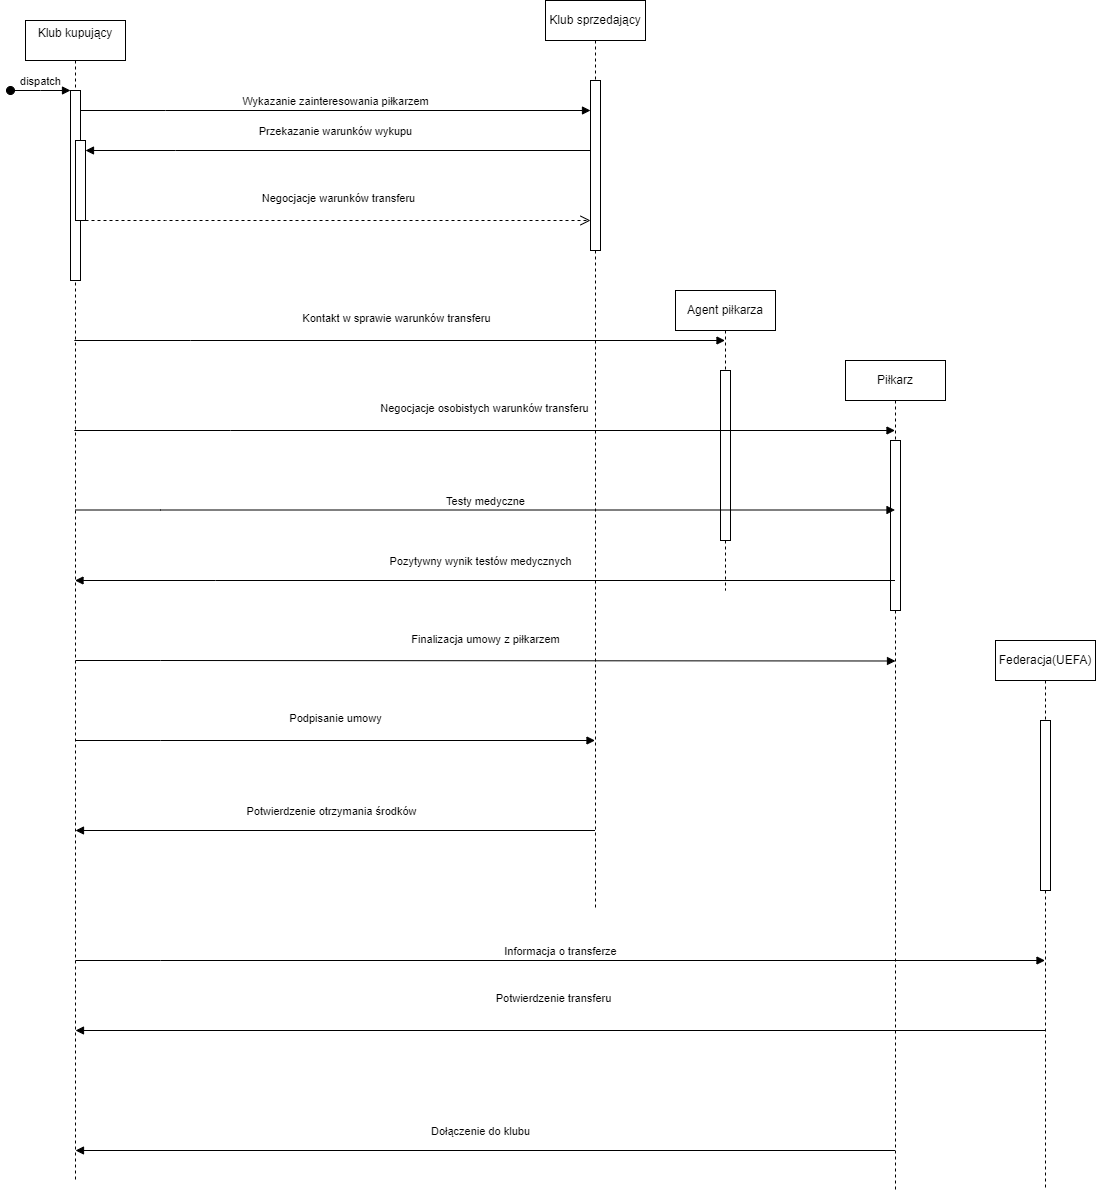

The diagram above was exported from draw.io. Its source (the exported page's mxGraphModel, read from the mxfile embedded in the PNG):
<mxGraphModel dx="2390" dy="1300" grid="1" gridSize="10" guides="1" tooltips="1" connect="1" arrows="1" fold="1" page="1" pageScale="1" pageWidth="850" pageHeight="1100" math="0" shadow="0">
  <root>
    <mxCell id="0" />
    <mxCell id="1" parent="0" />
    <mxCell id="aM9ryv3xv72pqoxQDRHE-1" value="Klub kupujący&lt;div&gt;&lt;br&gt;&lt;/div&gt;" style="shape=umlLifeline;perimeter=lifelinePerimeter;whiteSpace=wrap;html=1;container=0;dropTarget=0;collapsible=0;recursiveResize=0;outlineConnect=0;portConstraint=eastwest;newEdgeStyle={&quot;edgeStyle&quot;:&quot;elbowEdgeStyle&quot;,&quot;elbow&quot;:&quot;vertical&quot;,&quot;curved&quot;:0,&quot;rounded&quot;:0};" parent="1" vertex="1">
      <mxGeometry x="40" y="30" width="100" height="1160" as="geometry" />
    </mxCell>
    <mxCell id="aM9ryv3xv72pqoxQDRHE-2" value="" style="html=1;points=[];perimeter=orthogonalPerimeter;outlineConnect=0;targetShapes=umlLifeline;portConstraint=eastwest;newEdgeStyle={&quot;edgeStyle&quot;:&quot;elbowEdgeStyle&quot;,&quot;elbow&quot;:&quot;vertical&quot;,&quot;curved&quot;:0,&quot;rounded&quot;:0};" parent="aM9ryv3xv72pqoxQDRHE-1" vertex="1">
      <mxGeometry x="45" y="70" width="10" height="190" as="geometry" />
    </mxCell>
    <mxCell id="aM9ryv3xv72pqoxQDRHE-3" value="dispatch" style="html=1;verticalAlign=bottom;startArrow=oval;endArrow=block;startSize=8;edgeStyle=elbowEdgeStyle;elbow=vertical;curved=0;rounded=0;" parent="aM9ryv3xv72pqoxQDRHE-1" target="aM9ryv3xv72pqoxQDRHE-2" edge="1">
      <mxGeometry relative="1" as="geometry">
        <mxPoint x="-15" y="70" as="sourcePoint" />
      </mxGeometry>
    </mxCell>
    <mxCell id="aM9ryv3xv72pqoxQDRHE-4" value="" style="html=1;points=[];perimeter=orthogonalPerimeter;outlineConnect=0;targetShapes=umlLifeline;portConstraint=eastwest;newEdgeStyle={&quot;edgeStyle&quot;:&quot;elbowEdgeStyle&quot;,&quot;elbow&quot;:&quot;vertical&quot;,&quot;curved&quot;:0,&quot;rounded&quot;:0};" parent="aM9ryv3xv72pqoxQDRHE-1" vertex="1">
      <mxGeometry x="50" y="120" width="10" height="80" as="geometry" />
    </mxCell>
    <mxCell id="aM9ryv3xv72pqoxQDRHE-5" value="Klub sprzedający" style="shape=umlLifeline;perimeter=lifelinePerimeter;whiteSpace=wrap;html=1;container=0;dropTarget=0;collapsible=0;recursiveResize=0;outlineConnect=0;portConstraint=eastwest;newEdgeStyle={&quot;edgeStyle&quot;:&quot;elbowEdgeStyle&quot;,&quot;elbow&quot;:&quot;vertical&quot;,&quot;curved&quot;:0,&quot;rounded&quot;:0};" parent="1" vertex="1">
      <mxGeometry x="560" y="10" width="100" height="910" as="geometry" />
    </mxCell>
    <mxCell id="aM9ryv3xv72pqoxQDRHE-6" value="" style="html=1;points=[];perimeter=orthogonalPerimeter;outlineConnect=0;targetShapes=umlLifeline;portConstraint=eastwest;newEdgeStyle={&quot;edgeStyle&quot;:&quot;elbowEdgeStyle&quot;,&quot;elbow&quot;:&quot;vertical&quot;,&quot;curved&quot;:0,&quot;rounded&quot;:0};" parent="aM9ryv3xv72pqoxQDRHE-5" vertex="1">
      <mxGeometry x="45" y="80" width="10" height="170" as="geometry" />
    </mxCell>
    <mxCell id="aM9ryv3xv72pqoxQDRHE-7" value="Wykazanie zainteresowania piłkarzem" style="html=1;verticalAlign=bottom;endArrow=block;edgeStyle=elbowEdgeStyle;elbow=horizontal;curved=0;rounded=0;" parent="1" source="aM9ryv3xv72pqoxQDRHE-2" target="aM9ryv3xv72pqoxQDRHE-6" edge="1">
      <mxGeometry relative="1" as="geometry">
        <mxPoint x="195" y="130" as="sourcePoint" />
        <Array as="points">
          <mxPoint x="180" y="120" />
        </Array>
      </mxGeometry>
    </mxCell>
    <mxCell id="aM9ryv3xv72pqoxQDRHE-9" value="Przekazanie warunków wykupu" style="html=1;verticalAlign=bottom;endArrow=block;edgeStyle=elbowEdgeStyle;elbow=vertical;curved=0;rounded=0;" parent="1" source="aM9ryv3xv72pqoxQDRHE-6" target="aM9ryv3xv72pqoxQDRHE-4" edge="1">
      <mxGeometry x="0.013" y="-10" relative="1" as="geometry">
        <mxPoint x="175" y="160" as="sourcePoint" />
        <Array as="points">
          <mxPoint x="190" y="160" />
        </Array>
        <mxPoint as="offset" />
      </mxGeometry>
    </mxCell>
    <mxCell id="aM9ryv3xv72pqoxQDRHE-10" value="Negocjacje warunków transferu&lt;div&gt;&lt;br&gt;&lt;/div&gt;" style="html=1;verticalAlign=bottom;endArrow=open;dashed=1;endSize=8;edgeStyle=elbowEdgeStyle;elbow=vertical;curved=0;rounded=0;" parent="1" source="aM9ryv3xv72pqoxQDRHE-4" target="aM9ryv3xv72pqoxQDRHE-6" edge="1">
      <mxGeometry relative="1" as="geometry">
        <mxPoint x="175" y="235" as="targetPoint" />
        <Array as="points">
          <mxPoint x="180" y="230" />
        </Array>
      </mxGeometry>
    </mxCell>
    <mxCell id="9fgwSVMWeQIrHXf_Plry-1" value="Piłkarz" style="shape=umlLifeline;perimeter=lifelinePerimeter;whiteSpace=wrap;html=1;container=0;dropTarget=0;collapsible=0;recursiveResize=0;outlineConnect=0;portConstraint=eastwest;newEdgeStyle={&quot;edgeStyle&quot;:&quot;elbowEdgeStyle&quot;,&quot;elbow&quot;:&quot;vertical&quot;,&quot;curved&quot;:0,&quot;rounded&quot;:0};" vertex="1" parent="1">
      <mxGeometry x="860" y="370" width="100" height="830" as="geometry" />
    </mxCell>
    <mxCell id="9fgwSVMWeQIrHXf_Plry-2" value="" style="html=1;points=[];perimeter=orthogonalPerimeter;outlineConnect=0;targetShapes=umlLifeline;portConstraint=eastwest;newEdgeStyle={&quot;edgeStyle&quot;:&quot;elbowEdgeStyle&quot;,&quot;elbow&quot;:&quot;vertical&quot;,&quot;curved&quot;:0,&quot;rounded&quot;:0};" vertex="1" parent="9fgwSVMWeQIrHXf_Plry-1">
      <mxGeometry x="45" y="80" width="10" height="170" as="geometry" />
    </mxCell>
    <mxCell id="9fgwSVMWeQIrHXf_Plry-3" value="Agent piłkarza" style="shape=umlLifeline;perimeter=lifelinePerimeter;whiteSpace=wrap;html=1;container=0;dropTarget=0;collapsible=0;recursiveResize=0;outlineConnect=0;portConstraint=eastwest;newEdgeStyle={&quot;edgeStyle&quot;:&quot;elbowEdgeStyle&quot;,&quot;elbow&quot;:&quot;vertical&quot;,&quot;curved&quot;:0,&quot;rounded&quot;:0};" vertex="1" parent="1">
      <mxGeometry x="690" y="300" width="100" height="300" as="geometry" />
    </mxCell>
    <mxCell id="9fgwSVMWeQIrHXf_Plry-4" value="" style="html=1;points=[];perimeter=orthogonalPerimeter;outlineConnect=0;targetShapes=umlLifeline;portConstraint=eastwest;newEdgeStyle={&quot;edgeStyle&quot;:&quot;elbowEdgeStyle&quot;,&quot;elbow&quot;:&quot;vertical&quot;,&quot;curved&quot;:0,&quot;rounded&quot;:0};" vertex="1" parent="9fgwSVMWeQIrHXf_Plry-3">
      <mxGeometry x="45" y="80" width="10" height="170" as="geometry" />
    </mxCell>
    <mxCell id="9fgwSVMWeQIrHXf_Plry-5" value="Federacja(UEFA&lt;span style=&quot;background-color: initial;&quot;&gt;)&lt;/span&gt;" style="shape=umlLifeline;perimeter=lifelinePerimeter;whiteSpace=wrap;html=1;container=0;dropTarget=0;collapsible=0;recursiveResize=0;outlineConnect=0;portConstraint=eastwest;newEdgeStyle={&quot;edgeStyle&quot;:&quot;elbowEdgeStyle&quot;,&quot;elbow&quot;:&quot;vertical&quot;,&quot;curved&quot;:0,&quot;rounded&quot;:0};" vertex="1" parent="1">
      <mxGeometry x="1010" y="650" width="100" height="550" as="geometry" />
    </mxCell>
    <mxCell id="9fgwSVMWeQIrHXf_Plry-6" value="" style="html=1;points=[];perimeter=orthogonalPerimeter;outlineConnect=0;targetShapes=umlLifeline;portConstraint=eastwest;newEdgeStyle={&quot;edgeStyle&quot;:&quot;elbowEdgeStyle&quot;,&quot;elbow&quot;:&quot;vertical&quot;,&quot;curved&quot;:0,&quot;rounded&quot;:0};" vertex="1" parent="9fgwSVMWeQIrHXf_Plry-5">
      <mxGeometry x="45" y="80" width="10" height="170" as="geometry" />
    </mxCell>
    <mxCell id="9fgwSVMWeQIrHXf_Plry-9" value="Kontakt w sprawie warunków transferu&lt;div&gt;&lt;br&gt;&lt;/div&gt;" style="html=1;verticalAlign=bottom;endArrow=block;edgeStyle=elbowEdgeStyle;elbow=horizontal;curved=0;rounded=0;" edge="1" parent="1" source="aM9ryv3xv72pqoxQDRHE-1" target="9fgwSVMWeQIrHXf_Plry-3">
      <mxGeometry x="-0.0138" relative="1" as="geometry">
        <mxPoint x="120" y="300" as="sourcePoint" />
        <Array as="points">
          <mxPoint x="205" y="350" />
        </Array>
        <mxPoint x="630" y="300" as="targetPoint" />
        <mxPoint as="offset" />
      </mxGeometry>
    </mxCell>
    <mxCell id="9fgwSVMWeQIrHXf_Plry-10" value="Negocjacje osobistych warunków transferu&lt;div&gt;&lt;br&gt;&lt;/div&gt;" style="html=1;verticalAlign=bottom;endArrow=block;edgeStyle=elbowEdgeStyle;elbow=horizontal;curved=0;rounded=0;" edge="1" parent="1" source="aM9ryv3xv72pqoxQDRHE-1" target="9fgwSVMWeQIrHXf_Plry-1">
      <mxGeometry relative="1" as="geometry">
        <mxPoint x="160" y="440" as="sourcePoint" />
        <Array as="points">
          <mxPoint x="245" y="440" />
        </Array>
        <mxPoint x="670" y="440" as="targetPoint" />
      </mxGeometry>
    </mxCell>
    <mxCell id="9fgwSVMWeQIrHXf_Plry-12" value="Pozytywny wynik testów medycznych" style="html=1;verticalAlign=bottom;endArrow=block;edgeStyle=elbowEdgeStyle;elbow=vertical;curved=0;rounded=0;" edge="1" parent="1">
      <mxGeometry x="0.013" y="-10" relative="1" as="geometry">
        <mxPoint x="909.5" y="590" as="sourcePoint" />
        <Array as="points">
          <mxPoint x="230" y="590" />
        </Array>
        <mxPoint x="89.5" y="590" as="targetPoint" />
        <mxPoint as="offset" />
      </mxGeometry>
    </mxCell>
    <mxCell id="9fgwSVMWeQIrHXf_Plry-13" value="Testy medyczne" style="html=1;verticalAlign=bottom;endArrow=block;edgeStyle=elbowEdgeStyle;elbow=horizontal;curved=0;rounded=0;" edge="1" parent="1" target="9fgwSVMWeQIrHXf_Plry-1">
      <mxGeometry relative="1" as="geometry">
        <mxPoint x="90" y="519.5" as="sourcePoint" />
        <Array as="points">
          <mxPoint x="175" y="519.5" />
        </Array>
        <mxPoint x="600" y="519.5" as="targetPoint" />
      </mxGeometry>
    </mxCell>
    <mxCell id="9fgwSVMWeQIrHXf_Plry-14" value="Finalizacja umowy z piłkarzem&lt;div&gt;&lt;br&gt;&lt;/div&gt;" style="html=1;verticalAlign=bottom;endArrow=block;edgeStyle=elbowEdgeStyle;elbow=horizontal;curved=0;rounded=0;" edge="1" parent="1">
      <mxGeometry relative="1" as="geometry">
        <mxPoint x="90" y="670" as="sourcePoint" />
        <Array as="points">
          <mxPoint x="175" y="670" />
        </Array>
        <mxPoint x="910" y="670.5" as="targetPoint" />
      </mxGeometry>
    </mxCell>
    <mxCell id="9fgwSVMWeQIrHXf_Plry-15" value="Podpisanie umowy&lt;div&gt;&lt;br&gt;&lt;/div&gt;" style="html=1;verticalAlign=bottom;endArrow=block;edgeStyle=elbowEdgeStyle;elbow=horizontal;curved=0;rounded=0;" edge="1" parent="1" target="aM9ryv3xv72pqoxQDRHE-5">
      <mxGeometry relative="1" as="geometry">
        <mxPoint x="90" y="750" as="sourcePoint" />
        <Array as="points">
          <mxPoint x="175" y="750" />
        </Array>
        <mxPoint x="600" y="750" as="targetPoint" />
      </mxGeometry>
    </mxCell>
    <mxCell id="9fgwSVMWeQIrHXf_Plry-16" value="Potwierdzenie otrzymania środków" style="html=1;verticalAlign=bottom;endArrow=block;edgeStyle=elbowEdgeStyle;elbow=vertical;curved=0;rounded=0;" edge="1" parent="1" source="aM9ryv3xv72pqoxQDRHE-5">
      <mxGeometry x="0.013" y="-10" relative="1" as="geometry">
        <mxPoint x="910" y="840" as="sourcePoint" />
        <Array as="points">
          <mxPoint x="230.5" y="840" />
        </Array>
        <mxPoint x="90" y="840" as="targetPoint" />
        <mxPoint as="offset" />
      </mxGeometry>
    </mxCell>
    <mxCell id="9fgwSVMWeQIrHXf_Plry-17" value="&lt;div&gt;Informacja o transferze&lt;/div&gt;" style="html=1;verticalAlign=bottom;endArrow=block;edgeStyle=elbowEdgeStyle;elbow=horizontal;curved=0;rounded=0;" edge="1" parent="1" target="9fgwSVMWeQIrHXf_Plry-5">
      <mxGeometry relative="1" as="geometry">
        <mxPoint x="90" y="970" as="sourcePoint" />
        <Array as="points">
          <mxPoint x="175" y="970" />
        </Array>
        <mxPoint x="610" y="970" as="targetPoint" />
      </mxGeometry>
    </mxCell>
    <mxCell id="9fgwSVMWeQIrHXf_Plry-18" value="Potwierdzenie transferu&lt;div&gt;&lt;br&gt;&lt;/div&gt;" style="html=1;verticalAlign=bottom;endArrow=block;edgeStyle=elbowEdgeStyle;elbow=vertical;curved=0;rounded=0;" edge="1" parent="1" source="9fgwSVMWeQIrHXf_Plry-5">
      <mxGeometry x="0.013" y="-10" relative="1" as="geometry">
        <mxPoint x="610" y="1040" as="sourcePoint" />
        <Array as="points">
          <mxPoint x="230.5" y="1040" />
        </Array>
        <mxPoint x="90" y="1040" as="targetPoint" />
        <mxPoint as="offset" />
      </mxGeometry>
    </mxCell>
    <mxCell id="9fgwSVMWeQIrHXf_Plry-19" value="Dołączenie do klubu" style="html=1;verticalAlign=bottom;endArrow=block;edgeStyle=elbowEdgeStyle;elbow=vertical;curved=0;rounded=0;" edge="1" parent="1" source="9fgwSVMWeQIrHXf_Plry-1">
      <mxGeometry x="0.013" y="-10" relative="1" as="geometry">
        <mxPoint x="610" y="1160" as="sourcePoint" />
        <Array as="points">
          <mxPoint x="230.5" y="1160" />
        </Array>
        <mxPoint x="90" y="1160" as="targetPoint" />
        <mxPoint as="offset" />
      </mxGeometry>
    </mxCell>
  </root>
</mxGraphModel>